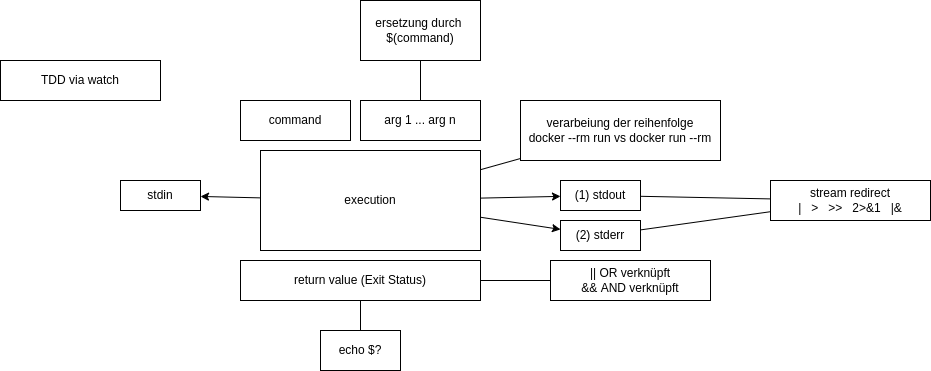

The diagram above was exported from draw.io. Its source (the exported page's mxGraphModel, read from the mxfile embedded in the PNG):
<mxGraphModel dx="1014" dy="418" grid="1" gridSize="10" guides="1" tooltips="1" connect="1" arrows="1" fold="1" page="1" pageScale="1" pageWidth="850" pageHeight="1100" math="0" shadow="0">
  <root>
    <mxCell id="0" />
    <mxCell id="1" parent="0" />
    <mxCell id="16" value="command" style="rounded=0;whiteSpace=wrap;html=1;" parent="1" vertex="1">
      <mxGeometry x="320" y="280" width="110" height="40" as="geometry" />
    </mxCell>
    <mxCell id="17" value="arg 1 ... arg n" style="rounded=0;whiteSpace=wrap;html=1;" parent="1" vertex="1">
      <mxGeometry x="440" y="280" width="120" height="40" as="geometry" />
    </mxCell>
    <mxCell id="30" style="edgeStyle=none;html=1;" parent="1" source="18" target="28" edge="1">
      <mxGeometry relative="1" as="geometry" />
    </mxCell>
    <mxCell id="31" style="edgeStyle=none;html=1;" parent="1" source="18" target="29" edge="1">
      <mxGeometry relative="1" as="geometry" />
    </mxCell>
    <mxCell id="33" style="edgeStyle=none;html=1;" parent="1" source="18" target="32" edge="1">
      <mxGeometry relative="1" as="geometry" />
    </mxCell>
    <mxCell id="18" value="execution" style="rounded=0;whiteSpace=wrap;html=1;" parent="1" vertex="1">
      <mxGeometry x="340" y="330" width="220" height="100" as="geometry" />
    </mxCell>
    <mxCell id="19" value="return value (Exit Status)" style="rounded=0;whiteSpace=wrap;html=1;" parent="1" vertex="1">
      <mxGeometry x="320" y="440" width="240" height="40" as="geometry" />
    </mxCell>
    <mxCell id="21" style="edgeStyle=none;html=1;endArrow=none;endFill=0;" parent="1" source="20" target="17" edge="1">
      <mxGeometry relative="1" as="geometry" />
    </mxCell>
    <mxCell id="20" value="ersetzung durch&amp;nbsp;&lt;br&gt;$(command)" style="rounded=0;whiteSpace=wrap;html=1;" parent="1" vertex="1">
      <mxGeometry x="440" y="180" width="120" height="60" as="geometry" />
    </mxCell>
    <mxCell id="23" style="edgeStyle=none;html=1;endArrow=none;endFill=0;" parent="1" source="22" target="18" edge="1">
      <mxGeometry relative="1" as="geometry" />
    </mxCell>
    <mxCell id="22" value="verarbeiung der reihenfolge&lt;br&gt;docker --rm run vs docker run --rm" style="rounded=0;whiteSpace=wrap;html=1;" parent="1" vertex="1">
      <mxGeometry x="600" y="280" width="200" height="60" as="geometry" />
    </mxCell>
    <mxCell id="25" style="edgeStyle=none;html=1;endArrow=none;endFill=0;" parent="1" source="24" target="19" edge="1">
      <mxGeometry relative="1" as="geometry" />
    </mxCell>
    <mxCell id="24" value="echo $?" style="rounded=0;whiteSpace=wrap;html=1;" parent="1" vertex="1">
      <mxGeometry x="400" y="510" width="80" height="40" as="geometry" />
    </mxCell>
    <mxCell id="27" style="edgeStyle=none;html=1;endArrow=none;endFill=0;" parent="1" source="26" target="19" edge="1">
      <mxGeometry relative="1" as="geometry" />
    </mxCell>
    <mxCell id="26" value="|| OR verknüpft&lt;br&gt;&amp;amp;&amp;amp; AND verknüpft" style="rounded=0;whiteSpace=wrap;html=1;" parent="1" vertex="1">
      <mxGeometry x="630" y="440" width="160" height="40" as="geometry" />
    </mxCell>
    <mxCell id="28" value="(2) stderr" style="rounded=0;whiteSpace=wrap;html=1;" parent="1" vertex="1">
      <mxGeometry x="640" y="400" width="80" height="30" as="geometry" />
    </mxCell>
    <mxCell id="29" value="(1) stdout" style="rounded=0;whiteSpace=wrap;html=1;" parent="1" vertex="1">
      <mxGeometry x="640" y="360" width="80" height="30" as="geometry" />
    </mxCell>
    <mxCell id="32" value="stdin" style="rounded=0;whiteSpace=wrap;html=1;" parent="1" vertex="1">
      <mxGeometry x="200" y="360" width="80" height="30" as="geometry" />
    </mxCell>
    <mxCell id="36" value="TDD via watch" style="rounded=0;whiteSpace=wrap;html=1;" parent="1" vertex="1">
      <mxGeometry x="80" y="240" width="160" height="40" as="geometry" />
    </mxCell>
    <mxCell id="39" style="edgeStyle=none;shape=connector;rounded=1;html=1;labelBackgroundColor=default;fontFamily=Helvetica;fontSize=11;fontColor=default;endArrow=none;strokeColor=default;endFill=0;" parent="1" source="38" target="29" edge="1">
      <mxGeometry relative="1" as="geometry" />
    </mxCell>
    <mxCell id="40" style="edgeStyle=none;shape=connector;rounded=1;html=1;labelBackgroundColor=default;fontFamily=Helvetica;fontSize=11;fontColor=default;endArrow=none;strokeColor=default;endFill=0;" parent="1" source="38" target="28" edge="1">
      <mxGeometry relative="1" as="geometry" />
    </mxCell>
    <mxCell id="38" value="stream redirect&lt;br&gt;|&amp;nbsp; &amp;nbsp;&amp;gt;&amp;nbsp; &amp;nbsp;&amp;gt;&amp;gt;&amp;nbsp; &amp;nbsp;&lt;span class=&quot;nu0&quot;&gt;2&lt;/span&gt;&lt;span class=&quot;sy0&quot;&gt;&amp;gt;&amp;amp;&lt;/span&gt;&lt;span class=&quot;nu0&quot;&gt;1&amp;nbsp; &amp;nbsp;|&amp;amp;&lt;/span&gt;" style="rounded=0;whiteSpace=wrap;html=1;" parent="1" vertex="1">
      <mxGeometry x="850" y="360" width="160" height="40" as="geometry" />
    </mxCell>
  </root>
</mxGraphModel>